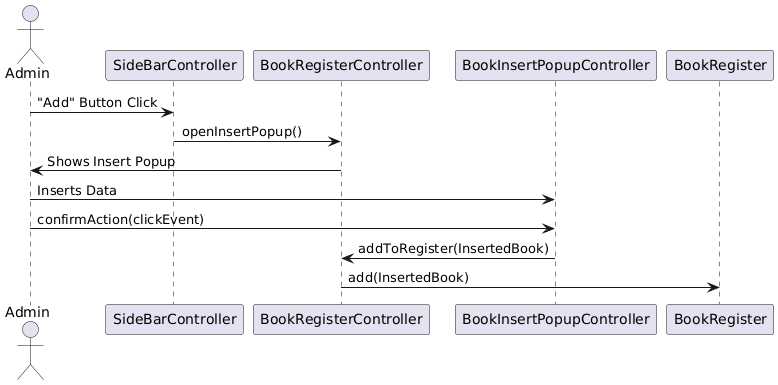

The diagram above was rendered by PlantUML. Its source (embedded in the PNG):
@startuml
actor Admin
participant SideBarController
participant BookRegisterController
participant BookInsertPopupController
participant BookRegister

Admin -> SideBarController : "Add" Button Click
SideBarController -> BookRegisterController : openInsertPopup()
Admin <- BookRegisterController : Shows Insert Popup
Admin -> BookInsertPopupController : Inserts Data
Admin -> BookInsertPopupController : confirmAction(clickEvent)
BookInsertPopupController -> BookRegisterController : addToRegister(InsertedBook)
BookRegisterController -> BookRegister : add(InsertedBook)
@enduml